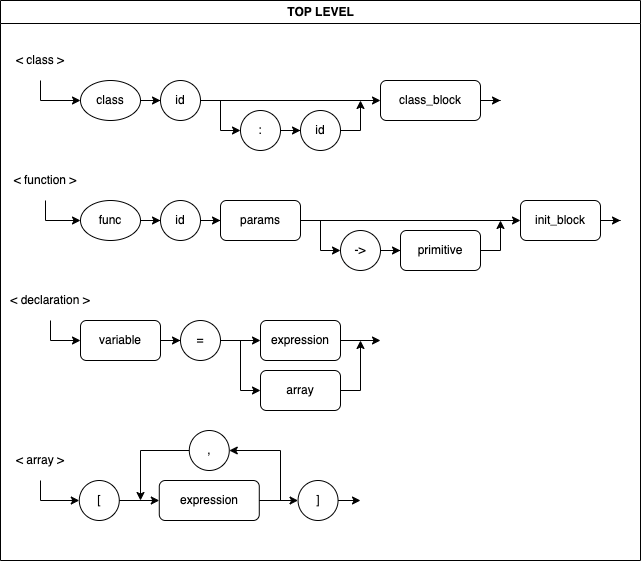

The diagram above was exported from draw.io. Its source (the exported page's mxGraphModel, read from the mxfile embedded in the PNG):
<mxGraphModel dx="546" dy="893" grid="1" gridSize="10" guides="1" tooltips="1" connect="1" arrows="1" fold="1" page="1" pageScale="1" pageWidth="850" pageHeight="1100" math="0" shadow="0">
  <root>
    <mxCell id="0" />
    <mxCell id="1" parent="0" />
    <mxCell id="2" value="TOP LEVEL" style="swimlane;fontFamily=Helvetica;fontSize=12;fontColor=default;strokeColor=default;fillColor=default;html=1;" vertex="1" parent="1">
      <mxGeometry x="40" y="480" width="640" height="560" as="geometry" />
    </mxCell>
    <mxCell id="3" style="edgeStyle=orthogonalEdgeStyle;rounded=0;orthogonalLoop=1;jettySize=auto;html=1;entryX=0;entryY=0.5;entryDx=0;entryDy=0;" edge="1" parent="2" source="4" target="30">
      <mxGeometry relative="1" as="geometry" />
    </mxCell>
    <mxCell id="4" value="&amp;lt; declaration &amp;gt;" style="text;html=1;strokeColor=none;fillColor=none;align=center;verticalAlign=middle;whiteSpace=wrap;rounded=0;" vertex="1" parent="2">
      <mxGeometry y="280" width="100" height="40" as="geometry" />
    </mxCell>
    <mxCell id="5" style="edgeStyle=orthogonalEdgeStyle;rounded=0;orthogonalLoop=1;jettySize=auto;html=1;" edge="1" parent="2" source="6">
      <mxGeometry relative="1" as="geometry">
        <mxPoint x="380" y="340" as="targetPoint" />
      </mxGeometry>
    </mxCell>
    <mxCell id="6" value="expression" style="rounded=1;whiteSpace=wrap;html=1;" vertex="1" parent="2">
      <mxGeometry x="260" y="320" width="80" height="40" as="geometry" />
    </mxCell>
    <mxCell id="7" value="&amp;lt; function &amp;gt;" style="text;html=1;strokeColor=none;fillColor=none;align=center;verticalAlign=middle;whiteSpace=wrap;rounded=0;" vertex="1" parent="2">
      <mxGeometry y="160" width="90" height="40" as="geometry" />
    </mxCell>
    <mxCell id="8" style="edgeStyle=orthogonalEdgeStyle;rounded=0;orthogonalLoop=1;jettySize=auto;html=1;entryX=0;entryY=0.5;entryDx=0;entryDy=0;" edge="1" parent="2" source="7" target="36">
      <mxGeometry relative="1" as="geometry">
        <mxPoint x="80" y="220" as="targetPoint" />
      </mxGeometry>
    </mxCell>
    <mxCell id="9" value="id" style="ellipse;whiteSpace=wrap;html=1;aspect=fixed;" vertex="1" parent="2">
      <mxGeometry x="160" y="200" width="40" height="40" as="geometry" />
    </mxCell>
    <mxCell id="10" style="edgeStyle=orthogonalEdgeStyle;rounded=0;orthogonalLoop=1;jettySize=auto;html=1;entryX=0;entryY=0.5;entryDx=0;entryDy=0;" edge="1" parent="2" source="12" target="25">
      <mxGeometry relative="1" as="geometry">
        <mxPoint x="520" y="220" as="targetPoint" />
      </mxGeometry>
    </mxCell>
    <mxCell id="11" style="edgeStyle=orthogonalEdgeStyle;rounded=0;orthogonalLoop=1;jettySize=auto;html=1;entryX=0;entryY=0.5;entryDx=0;entryDy=0;" edge="1" parent="2" source="12" target="14">
      <mxGeometry relative="1" as="geometry">
        <Array as="points">
          <mxPoint x="320" y="220" />
          <mxPoint x="320" y="250" />
        </Array>
      </mxGeometry>
    </mxCell>
    <mxCell id="12" value="params" style="rounded=1;whiteSpace=wrap;html=1;" vertex="1" parent="2">
      <mxGeometry x="220" y="200" width="80" height="40" as="geometry" />
    </mxCell>
    <mxCell id="13" style="edgeStyle=orthogonalEdgeStyle;rounded=0;orthogonalLoop=1;jettySize=auto;html=1;entryX=0;entryY=0.5;entryDx=0;entryDy=0;" edge="1" parent="2" source="9" target="12">
      <mxGeometry relative="1" as="geometry" />
    </mxCell>
    <mxCell id="14" value="-&amp;gt;" style="ellipse;whiteSpace=wrap;html=1;aspect=fixed;" vertex="1" parent="2">
      <mxGeometry x="340" y="230" width="40" height="40" as="geometry" />
    </mxCell>
    <mxCell id="15" value="primitive" style="rounded=1;whiteSpace=wrap;html=1;" vertex="1" parent="2">
      <mxGeometry x="400.00000000000006" y="230" width="80" height="40" as="geometry" />
    </mxCell>
    <mxCell id="16" style="edgeStyle=orthogonalEdgeStyle;rounded=0;orthogonalLoop=1;jettySize=auto;html=1;entryX=0;entryY=0.5;entryDx=0;entryDy=0;" edge="1" parent="2" source="14" target="15">
      <mxGeometry relative="1" as="geometry">
        <mxPoint x="477.49" y="180.00000000000023" as="targetPoint" />
      </mxGeometry>
    </mxCell>
    <mxCell id="17" style="edgeStyle=orthogonalEdgeStyle;rounded=0;orthogonalLoop=1;jettySize=auto;html=1;entryX=0;entryY=0.5;entryDx=0;entryDy=0;" edge="1" parent="2" source="18" target="24">
      <mxGeometry relative="1" as="geometry" />
    </mxCell>
    <mxCell id="18" value="id" style="ellipse;whiteSpace=wrap;html=1;aspect=fixed;" vertex="1" parent="2">
      <mxGeometry x="160" y="80" width="40" height="40" as="geometry" />
    </mxCell>
    <mxCell id="19" value="class_block" style="rounded=1;whiteSpace=wrap;html=1;" vertex="1" parent="2">
      <mxGeometry x="380" y="80" width="100" height="40" as="geometry" />
    </mxCell>
    <mxCell id="20" style="edgeStyle=orthogonalEdgeStyle;rounded=0;orthogonalLoop=1;jettySize=auto;html=1;entryX=0;entryY=0.5;entryDx=0;entryDy=0;" edge="1" parent="2" source="18" target="19">
      <mxGeometry relative="1" as="geometry">
        <mxPoint x="390" y="90" as="targetPoint" />
      </mxGeometry>
    </mxCell>
    <mxCell id="21" style="edgeStyle=orthogonalEdgeStyle;rounded=0;orthogonalLoop=1;jettySize=auto;html=1;" edge="1" parent="2" source="22">
      <mxGeometry relative="1" as="geometry">
        <mxPoint x="360" y="100" as="targetPoint" />
      </mxGeometry>
    </mxCell>
    <mxCell id="22" value="id" style="ellipse;whiteSpace=wrap;html=1;aspect=fixed;" vertex="1" parent="2">
      <mxGeometry x="300" y="110" width="40" height="40" as="geometry" />
    </mxCell>
    <mxCell id="23" style="edgeStyle=orthogonalEdgeStyle;rounded=0;orthogonalLoop=1;jettySize=auto;html=1;" edge="1" parent="2" source="24" target="22">
      <mxGeometry relative="1" as="geometry" />
    </mxCell>
    <mxCell id="24" value=":" style="ellipse;whiteSpace=wrap;html=1;aspect=fixed;" vertex="1" parent="2">
      <mxGeometry x="240" y="110" width="40" height="40" as="geometry" />
    </mxCell>
    <mxCell id="25" value="init_block" style="rounded=1;whiteSpace=wrap;html=1;" vertex="1" parent="2">
      <mxGeometry x="520" y="200" width="80" height="40" as="geometry" />
    </mxCell>
    <mxCell id="26" style="edgeStyle=orthogonalEdgeStyle;rounded=0;orthogonalLoop=1;jettySize=auto;html=1;entryX=0;entryY=0.5;entryDx=0;entryDy=0;" edge="1" parent="2" source="28" target="6">
      <mxGeometry relative="1" as="geometry" />
    </mxCell>
    <mxCell id="27" style="edgeStyle=orthogonalEdgeStyle;rounded=0;orthogonalLoop=1;jettySize=auto;html=1;entryX=0;entryY=0.5;entryDx=0;entryDy=0;fontSize=18;" edge="1" parent="2" source="28" target="52">
      <mxGeometry relative="1" as="geometry" />
    </mxCell>
    <mxCell id="28" value="=" style="ellipse;whiteSpace=wrap;html=1;aspect=fixed;" vertex="1" parent="2">
      <mxGeometry x="180.00000000000003" y="320" width="40" height="40" as="geometry" />
    </mxCell>
    <mxCell id="29" style="edgeStyle=orthogonalEdgeStyle;rounded=0;orthogonalLoop=1;jettySize=auto;html=1;" edge="1" parent="2" source="30" target="28">
      <mxGeometry relative="1" as="geometry" />
    </mxCell>
    <mxCell id="30" value="variable" style="rounded=1;whiteSpace=wrap;html=1;" vertex="1" parent="2">
      <mxGeometry x="80.00000000000003" y="320" width="80" height="40" as="geometry" />
    </mxCell>
    <mxCell id="31" style="edgeStyle=orthogonalEdgeStyle;rounded=0;orthogonalLoop=1;jettySize=auto;html=1;entryX=0;entryY=0.5;entryDx=0;entryDy=0;exitX=0.5;exitY=1;exitDx=0;exitDy=0;" edge="1" parent="2" source="32" target="34">
      <mxGeometry relative="1" as="geometry">
        <mxPoint x="80" y="100" as="targetPoint" />
      </mxGeometry>
    </mxCell>
    <mxCell id="32" value="&amp;lt; class &amp;gt;" style="text;html=1;strokeColor=none;fillColor=none;align=center;verticalAlign=middle;whiteSpace=wrap;rounded=0;" vertex="1" parent="2">
      <mxGeometry y="40" width="80" height="40" as="geometry" />
    </mxCell>
    <mxCell id="33" style="edgeStyle=orthogonalEdgeStyle;rounded=0;orthogonalLoop=1;jettySize=auto;html=1;entryX=0;entryY=0.5;entryDx=0;entryDy=0;" edge="1" parent="2" source="34" target="18">
      <mxGeometry relative="1" as="geometry" />
    </mxCell>
    <mxCell id="34" value="class" style="ellipse;whiteSpace=wrap;html=1;" vertex="1" parent="2">
      <mxGeometry x="80" y="80" width="60" height="40" as="geometry" />
    </mxCell>
    <mxCell id="35" style="edgeStyle=orthogonalEdgeStyle;rounded=0;orthogonalLoop=1;jettySize=auto;html=1;entryX=0;entryY=0.5;entryDx=0;entryDy=0;" edge="1" parent="2" source="36" target="9">
      <mxGeometry relative="1" as="geometry" />
    </mxCell>
    <mxCell id="36" value="func" style="ellipse;whiteSpace=wrap;html=1;" vertex="1" parent="2">
      <mxGeometry x="80" y="200" width="60" height="40" as="geometry" />
    </mxCell>
    <mxCell id="37" style="edgeStyle=orthogonalEdgeStyle;rounded=0;orthogonalLoop=1;jettySize=auto;html=1;" edge="1" parent="2" source="15">
      <mxGeometry relative="1" as="geometry">
        <mxPoint x="500" y="220" as="targetPoint" />
      </mxGeometry>
    </mxCell>
    <mxCell id="38" style="edgeStyle=orthogonalEdgeStyle;rounded=0;orthogonalLoop=1;jettySize=auto;html=1;" edge="1" parent="2" source="19">
      <mxGeometry relative="1" as="geometry">
        <mxPoint x="500" y="100" as="targetPoint" />
      </mxGeometry>
    </mxCell>
    <mxCell id="39" style="edgeStyle=orthogonalEdgeStyle;rounded=0;orthogonalLoop=1;jettySize=auto;html=1;" edge="1" parent="2" source="25">
      <mxGeometry relative="1" as="geometry">
        <mxPoint x="620" y="220" as="targetPoint" />
      </mxGeometry>
    </mxCell>
    <mxCell id="40" value="&amp;lt; array &amp;gt;" style="text;html=1;strokeColor=none;fillColor=none;align=center;verticalAlign=middle;whiteSpace=wrap;rounded=0;" vertex="1" parent="2">
      <mxGeometry y="440" width="80" height="40" as="geometry" />
    </mxCell>
    <mxCell id="41" value="[" style="ellipse;whiteSpace=wrap;html=1;" vertex="1" parent="2">
      <mxGeometry x="78.77999999999997" y="480" width="40" height="40" as="geometry" />
    </mxCell>
    <mxCell id="42" style="edgeStyle=orthogonalEdgeStyle;rounded=0;orthogonalLoop=1;jettySize=auto;html=1;entryX=0;entryY=0.5;entryDx=0;entryDy=0;fontSize=18;" edge="1" parent="2" source="40" target="41">
      <mxGeometry relative="1" as="geometry" />
    </mxCell>
    <mxCell id="43" value="]" style="ellipse;whiteSpace=wrap;html=1;" vertex="1" parent="2">
      <mxGeometry x="297.55999999999995" y="480" width="40" height="40" as="geometry" />
    </mxCell>
    <mxCell id="44" style="edgeStyle=orthogonalEdgeStyle;rounded=0;orthogonalLoop=1;jettySize=auto;html=1;entryX=0;entryY=0.5;entryDx=0;entryDy=0;fontSize=18;" edge="1" parent="2" source="45" target="43">
      <mxGeometry relative="1" as="geometry" />
    </mxCell>
    <mxCell id="45" value="expression" style="rounded=1;whiteSpace=wrap;html=1;" vertex="1" parent="2">
      <mxGeometry x="158.77999999999997" y="480" width="100" height="40" as="geometry" />
    </mxCell>
    <mxCell id="46" style="edgeStyle=orthogonalEdgeStyle;rounded=0;orthogonalLoop=1;jettySize=auto;html=1;entryX=0;entryY=0.5;entryDx=0;entryDy=0;fontSize=18;" edge="1" parent="2" source="41" target="45">
      <mxGeometry relative="1" as="geometry" />
    </mxCell>
    <mxCell id="47" style="edgeStyle=orthogonalEdgeStyle;rounded=0;orthogonalLoop=1;jettySize=auto;html=1;fontSize=18;" edge="1" parent="2" source="48">
      <mxGeometry relative="1" as="geometry">
        <mxPoint x="140" y="500" as="targetPoint" />
      </mxGeometry>
    </mxCell>
    <mxCell id="48" value="," style="ellipse;whiteSpace=wrap;html=1;" vertex="1" parent="2">
      <mxGeometry x="188.77999999999997" y="430" width="40" height="40" as="geometry" />
    </mxCell>
    <mxCell id="49" style="edgeStyle=orthogonalEdgeStyle;rounded=0;orthogonalLoop=1;jettySize=auto;html=1;entryX=1;entryY=0.5;entryDx=0;entryDy=0;fontSize=18;exitX=1;exitY=0.5;exitDx=0;exitDy=0;" edge="1" parent="2" source="45" target="48">
      <mxGeometry relative="1" as="geometry">
        <Array as="points">
          <mxPoint x="280" y="500" />
          <mxPoint x="280" y="450" />
        </Array>
      </mxGeometry>
    </mxCell>
    <mxCell id="50" style="edgeStyle=orthogonalEdgeStyle;rounded=0;orthogonalLoop=1;jettySize=auto;html=1;fontSize=18;" edge="1" parent="2" source="43">
      <mxGeometry relative="1" as="geometry">
        <mxPoint x="360" y="500" as="targetPoint" />
      </mxGeometry>
    </mxCell>
    <mxCell id="51" style="edgeStyle=orthogonalEdgeStyle;rounded=0;orthogonalLoop=1;jettySize=auto;html=1;fontSize=18;" edge="1" parent="2" source="52">
      <mxGeometry relative="1" as="geometry">
        <mxPoint x="360" y="340" as="targetPoint" />
      </mxGeometry>
    </mxCell>
    <mxCell id="52" value="array" style="rounded=1;whiteSpace=wrap;html=1;" vertex="1" parent="2">
      <mxGeometry x="260" y="370" width="80" height="40" as="geometry" />
    </mxCell>
  </root>
</mxGraphModel>